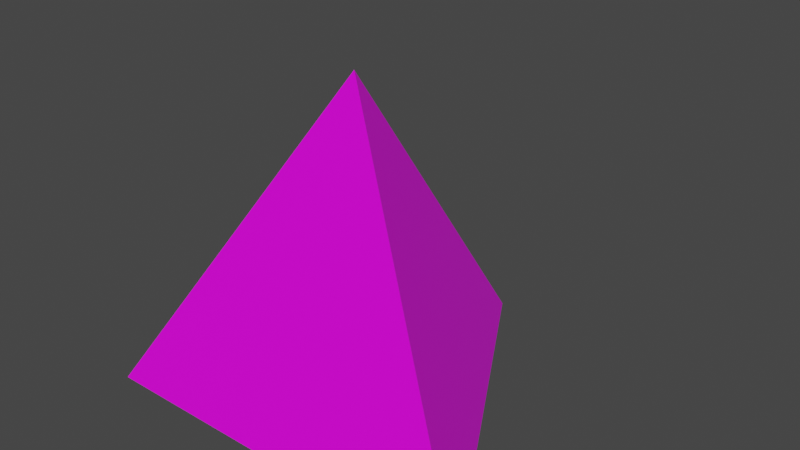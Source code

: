 # Source: dice.blend  (saved by Blender 2.83.19; exported with 4.5.12 LTS)
import bpy
from mathutils import Matrix  # noqa: F401  (used for matrix-valued properties, if any)

bpy.ops.wm.read_factory_settings(use_empty=True)
scene = bpy.context.scene
scene.name = 'Scene'

# ---- collections
col_collection = bpy.data.collections.new('Collection'); scene.collection.children.link(col_collection)

# ---- images (referenced by path relative to the original .blend; pixels are not part of the script)
import os
ASSET_DIR = os.environ.get("B2B_ASSET_DIR", "")  # directory of the original .blend (textures are referenced by path, not embedded)
HERE = os.path.dirname(os.path.abspath(__file__))  # packed textures are extracted next to this script under _unpacked/

def load_image(name, relpath, width, height, colorspace="sRGB"):
    """Load a texture the original file referenced (path relative to the .blend, or extracted next to this script)."""
    p = next((c for c in (os.path.join(HERE, relpath), os.path.join(ASSET_DIR, relpath)) if relpath and os.path.exists(c)), "")
    if p:
        img = bpy.data.images.load(p, check_existing=True)
        img.name = name
    else:  # same state as the original file: an image datablock whose file is absent (Cycles renders it pink)
        img = bpy.data.images.new(name, width, height)
        img.source = "FILE"
        img.filepath = "//" + (relpath or name)
    img.colorspace_settings.name = colorspace
    return img
img_dicetexture = load_image('diceTexture', 'diceTexture.png', 1024, 1024, 'sRGB')

# ---- materials (node trees are filled in below, after node groups)
mat_material = bpy.data.materials.new('Material')
mat_material.alpha_threshold = 0.0
mat_material.use_transparent_shadow = False
mat_material.line_color = (0.0, 0.0, 0.0, 1.0)

# ---- material node trees
mat_material.use_nodes = True; mat_material.node_tree.nodes.clear()
_N = mat_material.node_tree.nodes; _L = mat_material.node_tree.links
n0 = _N.new('ShaderNodeOutputMaterial'); n0.name = 'Material Output'; n0.location = (300, 300)
n1 = _N.new('ShaderNodeBsdfPrincipled'); n1.name = 'Principled BSDF'; n1.location = (10, 300)
n1.distribution = 'GGX'
n1.subsurface_method = 'BURLEY'
n1.inputs[2].default_value = 0.4
n1.inputs[3].default_value = 1.45
n1.inputs[27].default_value = (0.0, 0.0, 0.0, 1.0)
n1.inputs[28].default_value = 1.0
n2 = _N.new('ShaderNodeTexImage'); n2.name = 'Image Texture'; n2.location = (-296, 229)
n2.image = img_dicetexture
_L.new(n1.outputs[0], n0.inputs[0])
_L.new(n2.outputs[0], n1.inputs[0])
n0.is_active_output = True

# ---- world
world_world = bpy.data.worlds.new('World'); scene.world = world_world
world_world.use_nodes = True; world_world.node_tree.nodes.clear()
_N = world_world.node_tree.nodes; _L = world_world.node_tree.links
n0 = _N.new('ShaderNodeOutputWorld'); n0.name = 'World Output'; n0.location = (300, 300)
n1 = _N.new('ShaderNodeBackground'); n1.name = 'Background'; n1.location = (10, 300)
n1.inputs[0].default_value = (0.05088, 0.05088, 0.05088, 1.0)
_L.new(n1.outputs[0], n0.inputs[0])
n0.is_active_output = True
world_world.color = (0.05088, 0.05088, 0.05088)
world_world.use_sun_shadow = False
world_world.sun_shadow_jitter_overblur = 0.0

# ---- meshes
me_cone = bpy.data.meshes.new('Cone')
me_cone.from_pydata([(0.0, 1.0, -0.7071), (0.866, -0.5, -0.7071), (-0.866, -0.5, -0.7071), (0.0, 0.0, 0.7071)], [], [(0, 3, 1), (1, 3, 2), (2, 3, 0), (0, 1, 2)])
_uv = me_cone.uv_layers.new(name='UVMap')
_uv.uv.foreach_set('vector', [0.25, 0.49, 0.25, 0.25, 0.4578, 0.13, 0.4578, 0.13, 0.25, 0.25, 0.04215, 0.13, 0.04215, 0.13, 0.25, 0.25, 0.25, 0.49, 0.75, 0.49, 0.9578, 0.13, 0.5422, 0.13])
me_cone.materials.append(mat_material)
me_cone.use_remesh_fix_poles = True
me_cone.use_remesh_preserve_attributes = False
me_cone.use_mirror_vertex_groups = False
me_cone.update()

# ---- objects
ob_cone = bpy.data.objects.new('Cone', me_cone)

# ---- transforms, parenting, visibility, modifiers, constraints
ob_cone.location = (0.0, 0.0, 0.0)
ob_cone.lineart.crease_threshold = 0.0

# ---- collection membership
col_collection.objects.link(ob_cone)

# ---- scene / render settings (as saved in the file)
scene.frame_start = 1; scene.frame_end = 250; scene.frame_set(1)
scene.render.engine = 'BLENDER_EEVEE_NEXT'
scene.cycles.use_denoising = False
scene.cycles.samples = 128
scene.cycles.sampling_pattern = 'TABULATED_SOBOL'
scene.cycles.use_adaptive_sampling = False
scene.cycles.use_light_tree = False
scene.view_settings.view_transform = 'Filmic'
bpy.context.view_layer.update()

# ---- added for rendering (the .blend has no active camera and no usable light): camera, sun
cam_auto = bpy.data.cameras.new('AutoCamera')
cam_auto.lens = 50.0
cam_auto.sensor_width = 36.0
cam_auto.clip_end = 1000.0
ob_auto_camera = bpy.data.objects.new('AutoCamera', cam_auto)
scene.collection.objects.link(ob_auto_camera)
ob_auto_camera.location = (2.49124, -2.73949, 1.99299)
ob_auto_camera.rotation_euler = (1.09748, -7.21219e-08, 0.694738)
scene.camera = ob_auto_camera
light_auto_sun = bpy.data.lights.new('AutoSun', 'SUN')
light_auto_sun.energy = 3.0
light_auto_sun.angle = 0.0523599
ob_auto_sun = bpy.data.objects.new('AutoSun', light_auto_sun)
scene.collection.objects.link(ob_auto_sun)
ob_auto_sun.rotation_euler = (0.872665, 0.174533, 0.523599)
bpy.context.view_layer.update()
